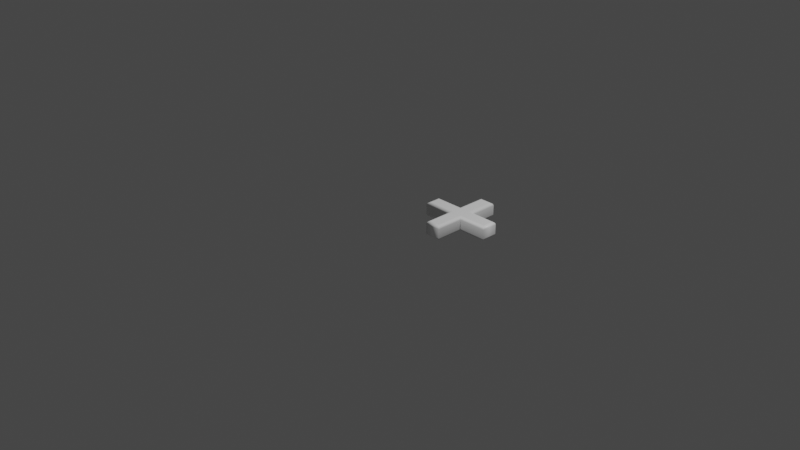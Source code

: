 # Source: 43.blend  (saved by Blender 2.83.19; exported with 4.5.12 LTS)
import bpy
from mathutils import Matrix  # noqa: F401  (used for matrix-valued properties, if any)

bpy.ops.wm.read_factory_settings(use_empty=True)
scene = bpy.context.scene
scene.name = 'Scene'

# ---- collections
col_collection = bpy.data.collections.new('Collection'); scene.collection.children.link(col_collection)

# ---- materials (node trees are filled in below, after node groups)
mat_material = bpy.data.materials.new('Material')
mat_material.alpha_threshold = 0.0
mat_material.use_transparent_shadow = False
mat_material.line_color = (0.0, 0.0, 0.0, 1.0)

# ---- material node trees
mat_material.use_nodes = True; mat_material.node_tree.nodes.clear()
_N = mat_material.node_tree.nodes; _L = mat_material.node_tree.links
n0 = _N.new('ShaderNodeOutputMaterial'); n0.name = 'Material Output'; n0.location = (300, 300)
n1 = _N.new('ShaderNodeBsdfPrincipled'); n1.name = 'Principled BSDF'; n1.location = (10, 300)
n1.distribution = 'GGX'
n1.subsurface_method = 'BURLEY'
n1.inputs[0].default_value = (1.0, 1.0, 1.0, 1.0)
n1.inputs[2].default_value = 0.4
n1.inputs[3].default_value = 1.45
n1.inputs[27].default_value = (0.0, 0.0, 0.0, 1.0)
n1.inputs[28].default_value = 1.0
_L.new(n1.outputs[0], n0.inputs[0])
n0.is_active_output = True

# ---- world
world_world = bpy.data.worlds.new('World'); scene.world = world_world
world_world.use_nodes = True; world_world.node_tree.nodes.clear()
_N = world_world.node_tree.nodes; _L = world_world.node_tree.links
n0 = _N.new('ShaderNodeOutputWorld'); n0.name = 'World Output'; n0.location = (300, 300)
n1 = _N.new('ShaderNodeBackground'); n1.name = 'Background'; n1.location = (10, 300)
n1.inputs[0].default_value = (0.05088, 0.05088, 0.05088, 1.0)
_L.new(n1.outputs[0], n0.inputs[0])
n0.is_active_output = True
world_world.color = (0.05088, 0.05088, 0.05088)
world_world.use_sun_shadow = False
world_world.sun_shadow_jitter_overblur = 0.0

# ---- cameras
cam_camera = bpy.data.cameras.new('Camera')
cam_camera.clip_end = 100.0
cam_camera.ortho_scale = 7.314

# ---- lights
light_light = bpy.data.lights.new('Light', 'POINT')
light_light.transmission_factor = 0.0
light_light.energy = 1000.0
light_light.shadow_soft_size = 0.1
light_light.shadow_maximum_resolution = 0.006
light_light.use_absolute_resolution = True

# ---- meshes
me_43 = bpy.data.meshes.new('43')
me_43.from_pydata([(0.3703, 0.8152, 0.08), (0.4873, 0.8152, 0.08), (0.4873, 0.5061, 0.08), (0.7971, 0.5061, 0.08), (0.7971, 0.3877, 0.08), (0.4873, 0.3877, 0.08), (0.4873, 0.07866, 0.08), (0.3703, 0.07866, 0.08), (0.3703, 0.3877, 0.08), (0.06126, 0.3877, 0.08), (0.06126, 0.5061, 0.08), (0.3703, 0.5061, 0.08), (0.3703, 0.8152, -0.08), (0.4873, 0.8152, -0.08), (0.4873, 0.5061, -0.08), (0.7971, 0.5061, -0.08), (0.7971, 0.3877, -0.08), (0.4873, 0.3877, -0.08), (0.4873, 0.07866, -0.08), (0.3703, 0.07866, -0.08), (0.3703, 0.3877, -0.08), (0.06126, 0.3877, -0.08), (0.06126, 0.5061, -0.08), (0.3703, 0.5061, -0.08), (0.3703, 0.8152, -0.08), (0.3589, 0.8267, -0.07772), (0.3491, 0.8364, -0.07121), (0.3426, 0.8429, -0.06148), (0.3403, 0.8452, -0.05), (0.3403, 0.8452, 0.05), (0.3426, 0.8429, 0.06148), (0.3491, 0.8364, 0.07121), (0.3589, 0.8267, 0.07772), (0.3703, 0.8152, 0.08), (0.4873, 0.8152, -0.08), (0.4988, 0.8267, -0.07772), (0.5085, 0.8364, -0.07121), (0.515, 0.8429, -0.06148), (0.5173, 0.8452, -0.05), (0.5173, 0.8452, 0.05), (0.515, 0.8429, 0.06148), (0.5085, 0.8364, 0.07121), (0.4988, 0.8267, 0.07772), (0.4873, 0.8152, 0.08), (0.4873, 0.5061, -0.08), (0.4988, 0.5176, -0.07772), (0.5085, 0.5273, -0.07121), (0.515, 0.5338, -0.06148), (0.5173, 0.5361, -0.05), (0.5173, 0.5361, 0.05), (0.515, 0.5338, 0.06148), (0.5085, 0.5273, 0.07121), (0.4988, 0.5176, 0.07772), (0.4873, 0.5061, 0.08), (0.7971, 0.5061, -0.08), (0.8086, 0.5176, -0.07772), (0.8183, 0.5273, -0.07121), (0.8248, 0.5338, -0.06148), (0.8271, 0.5361, -0.05), (0.8271, 0.5361, 0.05), (0.8248, 0.5338, 0.06148), (0.8183, 0.5273, 0.07121), (0.8086, 0.5176, 0.07772), (0.7971, 0.5061, 0.08), (0.7971, 0.3877, -0.08), (0.8086, 0.3763, -0.07772), (0.8183, 0.3665, -0.07121), (0.8248, 0.36, -0.06148), (0.8271, 0.3577, -0.05), (0.8271, 0.3577, 0.05), (0.8248, 0.36, 0.06148), (0.8183, 0.3665, 0.07121), (0.8086, 0.3763, 0.07772), (0.7971, 0.3877, 0.08), (0.4873, 0.3877, -0.08), (0.4988, 0.3763, -0.07772), (0.5085, 0.3665, -0.07121), (0.515, 0.36, -0.06148), (0.5173, 0.3577, -0.05), (0.5173, 0.3577, 0.05), (0.515, 0.36, 0.06148), (0.5085, 0.3665, 0.07121), (0.4988, 0.3763, 0.07772), (0.4873, 0.3877, 0.08), (0.4873, 0.07866, -0.08), (0.4988, 0.06718, -0.07772), (0.5085, 0.05745, -0.07121), (0.515, 0.05095, -0.06148), (0.5173, 0.04866, -0.05), (0.5173, 0.04866, 0.05), (0.515, 0.05095, 0.06148), (0.5085, 0.05745, 0.07121), (0.4988, 0.06718, 0.07772), (0.4873, 0.07866, 0.08), (0.3703, 0.07866, -0.08), (0.3589, 0.06718, -0.07772), (0.3491, 0.05745, -0.07121), (0.3426, 0.05095, -0.06148), (0.3403, 0.04866, -0.05), (0.3403, 0.04866, 0.05), (0.3426, 0.05095, 0.06148), (0.3491, 0.05745, 0.07121), (0.3589, 0.06718, 0.07772), (0.3703, 0.07866, 0.08), (0.3703, 0.3877, -0.08), (0.3589, 0.3763, -0.07772), (0.3491, 0.3665, -0.07121), (0.3426, 0.36, -0.06148), (0.3403, 0.3577, -0.05), (0.3403, 0.3577, 0.05), (0.3426, 0.36, 0.06148), (0.3491, 0.3665, 0.07121), (0.3589, 0.3763, 0.07772), (0.3703, 0.3877, 0.08), (0.06126, 0.3877, -0.08), (0.04978, 0.3763, -0.07772), (0.04005, 0.3665, -0.07121), (0.03354, 0.36, -0.06148), (0.03126, 0.3577, -0.05), (0.03126, 0.3577, 0.05), (0.03354, 0.36, 0.06148), (0.04005, 0.3665, 0.07121), (0.04978, 0.3763, 0.07772), (0.06126, 0.3877, 0.08), (0.06126, 0.5061, -0.08), (0.04978, 0.5176, -0.07772), (0.04005, 0.5273, -0.07121), (0.03354, 0.5338, -0.06148), (0.03126, 0.5361, -0.05), (0.03126, 0.5361, 0.05), (0.03354, 0.5338, 0.06148), (0.04005, 0.5273, 0.07121), (0.04978, 0.5176, 0.07772), (0.06126, 0.5061, 0.08), (0.3703, 0.5061, -0.08), (0.3589, 0.5176, -0.07772), (0.3491, 0.5273, -0.07121), (0.3426, 0.5338, -0.06148), (0.3403, 0.5361, -0.05), (0.3403, 0.5361, 0.05), (0.3426, 0.5338, 0.06148), (0.3491, 0.5273, 0.07121), (0.3589, 0.5176, 0.07772), (0.3703, 0.5061, 0.08)], [], [(11, 1, 0), (11, 2, 1), (9, 11, 10), (9, 2, 11), (9, 3, 2), (9, 4, 3), (8, 4, 9), (7, 5, 8), (5, 4, 8), (7, 6, 5), (13, 23, 12), (14, 23, 13), (23, 21, 22), (14, 21, 23), (15, 21, 14), (16, 21, 15), (16, 20, 21), (17, 19, 20), (16, 17, 20), (18, 19, 17), (25, 35, 34, 24), (26, 36, 35, 25), (27, 37, 36, 26), (28, 38, 37, 27), (29, 39, 38, 28), (30, 40, 39, 29), (31, 41, 40, 30), (32, 42, 41, 31), (33, 43, 42, 32), (35, 45, 44, 34), (36, 46, 45, 35), (37, 47, 46, 36), (38, 48, 47, 37), (39, 49, 48, 38), (40, 50, 49, 39), (41, 51, 50, 40), (42, 52, 51, 41), (43, 53, 52, 42), (45, 55, 54, 44), (46, 56, 55, 45), (47, 57, 56, 46), (48, 58, 57, 47), (49, 59, 58, 48), (50, 60, 59, 49), (51, 61, 60, 50), (52, 62, 61, 51), (53, 63, 62, 52), (55, 65, 64, 54), (56, 66, 65, 55), (57, 67, 66, 56), (58, 68, 67, 57), (59, 69, 68, 58), (60, 70, 69, 59), (61, 71, 70, 60), (62, 72, 71, 61), (63, 73, 72, 62), (65, 75, 74, 64), (66, 76, 75, 65), (67, 77, 76, 66), (68, 78, 77, 67), (69, 79, 78, 68), (70, 80, 79, 69), (71, 81, 80, 70), (72, 82, 81, 71), (73, 83, 82, 72), (75, 85, 84, 74), (76, 86, 85, 75), (77, 87, 86, 76), (78, 88, 87, 77), (79, 89, 88, 78), (80, 90, 89, 79), (81, 91, 90, 80), (82, 92, 91, 81), (83, 93, 92, 82), (85, 95, 94, 84), (86, 96, 95, 85), (87, 97, 96, 86), (88, 98, 97, 87), (89, 99, 98, 88), (90, 100, 99, 89), (91, 101, 100, 90), (92, 102, 101, 91), (93, 103, 102, 92), (95, 105, 104, 94), (96, 106, 105, 95), (97, 107, 106, 96), (98, 108, 107, 97), (99, 109, 108, 98), (100, 110, 109, 99), (101, 111, 110, 100), (102, 112, 111, 101), (103, 113, 112, 102), (105, 115, 114, 104), (106, 116, 115, 105), (107, 117, 116, 106), (108, 118, 117, 107), (109, 119, 118, 108), (110, 120, 119, 109), (111, 121, 120, 110), (112, 122, 121, 111), (113, 123, 122, 112), (115, 125, 124, 114), (116, 126, 125, 115), (117, 127, 126, 116), (118, 128, 127, 117), (119, 129, 128, 118), (120, 130, 129, 119), (121, 131, 130, 120), (122, 132, 131, 121), (123, 133, 132, 122), (125, 135, 134, 124), (126, 136, 135, 125), (127, 137, 136, 126), (128, 138, 137, 127), (129, 139, 138, 128), (130, 140, 139, 129), (131, 141, 140, 130), (132, 142, 141, 131), (133, 143, 142, 132), (135, 25, 24, 134), (136, 26, 25, 135), (137, 27, 26, 136), (138, 28, 27, 137), (139, 29, 28, 138), (140, 30, 29, 139), (141, 31, 30, 140), (142, 32, 31, 141), (143, 33, 32, 142)])
me_43.polygons.foreach_set('use_smooth', [0, 0, 0, 0, 0, 0, 0, 0, 0, 0, 0, 0, 0, 0, 0, 0, 0, 0, 0, 0, 1, 1, 1, 1, 1, 1, 1, 1, 1, 1, 1, 1, 1, 1, 1, 1, 1, 1, 1, 1, 1, 1, 1, 1, 1, 1, 1, 1, 1, 1, 1, 1, 1, 1, 1, 1, 1, 1, 1, 1, 1, 1, 1, 1, 1, 1, 1, 1, 1, 1, 1, 1, 1, 1, 1, 1, 1, 1, 1, 1, 1, 1, 1, 1, 1, 1, 1, 1, 1, 1, 1, 1, 1, 1, 1, 1, 1, 1, 1, 1, 1, 1, 1, 1, 1, 1, 1, 1, 1, 1, 1, 1, 1, 1, 1, 1, 1, 1, 1, 1, 1, 1, 1, 1, 1, 1, 1, 1])
_uv = me_43.uv_layers.new(name='UVMap')
_uv.uv.foreach_set('vector', [0.3331, 0.785, 0.4083, 0.6182, 0.4541, 0.664, 0.3331, 0.785, 0.2873, 0.7392, 0.4083, 0.6182, 0.4078, 0.9523, 0.3331, 0.785, 0.4541, 0.906, 0.4078, 0.9523, 0.2873, 0.7392, 0.3331, 0.785, 0.4078, 0.9523, 0.1661, 0.6179, 0.2873, 0.7392, 0.4078, 0.9523, 0.1197, 0.6642, 0.1661, 0.6179, 0.2625, 0.8095, 0.1197, 0.6642, 0.4078, 0.9523, 0.07216, 0.9999, 0.1905, 0.7375, 0.2625, 0.8095, 0.1905, 0.7375, 0.1197, 0.6642, 0.2625, 0.8095, 0.07216, 0.9999, 0.0001445, 0.9278, 0.1905, 0.7375, 0.6221, 0.21, 0.8361, 0.2996, 0.6192, 0.292, 0.839, 0.2175, 0.8361, 0.2996, 0.6221, 0.21, 0.8361, 0.2996, 0.9116, 0.5194, 0.8285, 0.5165, 0.839, 0.2175, 0.9116, 0.5194, 0.8361, 0.2996, 0.8466, 0.0001445, 0.9116, 0.5194, 0.839, 0.2175, 0.9296, 0.003045, 0.9116, 0.5194, 0.8466, 0.0001445, 0.9296, 0.003045, 0.9206, 0.5197, 0.9116, 0.5194, 0.9296, 0.5198, 0.9204, 0.5435, 0.9206, 0.5197, 0.9296, 0.003045, 0.9296, 0.5198, 0.9206, 0.5197, 0.9294, 0.5436, 0.9204, 0.5435, 0.9296, 0.5198, 0.5927, 0.4345, 0.6119, 0.3641, 0.6189, 0.3656, 0.6001, 0.4382, 0.5867, 0.4313, 0.606, 0.363, 0.6119, 0.3641, 0.5927, 0.4345, 0.5814, 0.4285, 0.6006, 0.3623, 0.606, 0.363, 0.5867, 0.4313, 0.5768, 0.4259, 0.5954, 0.3618, 0.6006, 0.3623, 0.5814, 0.4285, 0.5566, 0.4152, 0.5728, 0.3614, 0.5954, 0.3618, 0.5768, 0.4259, 0.5534, 0.4114, 0.5683, 0.3628, 0.5728, 0.3614, 0.5566, 0.4152, 0.5505, 0.4078, 0.5638, 0.3641, 0.5683, 0.3628, 0.5534, 0.4114, 0.5477, 0.4041, 0.5593, 0.3656, 0.5638, 0.3641, 0.5505, 0.4078, 0.545, 0.4001, 0.5547, 0.3672, 0.5593, 0.3656, 0.5477, 0.4041, 0.6119, 0.3641, 0.6104, 0.1608, 0.6189, 0.1565, 0.6189, 0.3656, 0.606, 0.363, 0.6014, 0.1654, 0.6104, 0.1608, 0.6119, 0.3641, 0.6006, 0.3623, 0.5921, 0.1703, 0.6014, 0.1654, 0.606, 0.363, 0.5954, 0.3618, 0.5828, 0.1753, 0.5921, 0.1703, 0.6006, 0.3623, 0.5728, 0.3614, 0.4418, 0.2324, 0.5828, 0.1753, 0.5954, 0.3618, 0.5683, 0.3628, 0.4336, 0.2368, 0.4418, 0.2324, 0.5728, 0.3614, 0.5638, 0.3641, 0.4253, 0.2412, 0.4336, 0.2368, 0.5683, 0.3628, 0.5593, 0.3656, 0.4171, 0.2455, 0.4253, 0.2412, 0.5638, 0.3641, 0.5547, 0.3672, 0.409, 0.2497, 0.4171, 0.2455, 0.5593, 0.3656, 0.6104, 0.1608, 0.4353, 0.02647, 0.4389, 0.01913, 0.6189, 0.1565, 0.6014, 0.1654, 0.4321, 0.03254, 0.4353, 0.02647, 0.6104, 0.1608, 0.5921, 0.1703, 0.4293, 0.03779, 0.4321, 0.03254, 0.6014, 0.1654, 0.5828, 0.1753, 0.4267, 0.04242, 0.4293, 0.03779, 0.5921, 0.1703, 0.4418, 0.2324, 0.416, 0.06268, 0.4267, 0.04242, 0.5828, 0.1753, 0.4336, 0.2368, 0.4122, 0.06588, 0.416, 0.06268, 0.4418, 0.2324, 0.4253, 0.2412, 0.4086, 0.06878, 0.4122, 0.06588, 0.4336, 0.2368, 0.4171, 0.2455, 0.4049, 0.07157, 0.4086, 0.06878, 0.4253, 0.2412, 0.409, 0.2497, 0.4009, 0.07437, 0.4049, 0.07157, 0.4171, 0.2455, 0.4353, 0.02647, 0.3643, 0.007139, 0.3658, 0.0001445, 0.4389, 0.01913, 0.4321, 0.03254, 0.3632, 0.01309, 0.3643, 0.007139, 0.4353, 0.02647, 0.4293, 0.03779, 0.3625, 0.01841, 0.3632, 0.01309, 0.4321, 0.03254, 0.4267, 0.04242, 0.362, 0.02362, 0.3625, 0.01841, 0.4293, 0.03779, 0.416, 0.06268, 0.3617, 0.04631, 0.362, 0.02362, 0.4267, 0.04242, 0.4122, 0.06588, 0.363, 0.05087, 0.3617, 0.04631, 0.416, 0.06268, 0.4086, 0.06878, 0.3644, 0.05536, 0.363, 0.05087, 0.4122, 0.06588, 0.4049, 0.07157, 0.3658, 0.05983, 0.3644, 0.05536, 0.4086, 0.06878, 0.4009, 0.07437, 0.3675, 0.06445, 0.3658, 0.05983, 0.4049, 0.07157, 0.3643, 0.007139, 0.1602, 0.008718, 0.1559, 0.0002226, 0.3658, 0.0001445, 0.3632, 0.01309, 0.1649, 0.01775, 0.1602, 0.008718, 0.3643, 0.007139, 0.3625, 0.01841, 0.1698, 0.02702, 0.1649, 0.01775, 0.3632, 0.01309, 0.362, 0.02362, 0.1748, 0.03631, 0.1698, 0.02702, 0.3625, 0.01841, 0.3617, 0.04631, 0.2317, 0.1775, 0.1748, 0.03631, 0.362, 0.02362, 0.363, 0.05087, 0.2362, 0.1858, 0.2317, 0.1775, 0.3617, 0.04631, 0.3644, 0.05536, 0.2405, 0.1941, 0.2362, 0.1858, 0.363, 0.05087, 0.3658, 0.05983, 0.2448, 0.2023, 0.2405, 0.1941, 0.3644, 0.05536, 0.3675, 0.06445, 0.249, 0.2104, 0.2448, 0.2023, 0.3658, 0.05983, 0.1602, 0.008718, 0.02621, 0.1836, 0.01884, 0.1799, 0.1559, 0.0002226, 0.1649, 0.01775, 0.03229, 0.1867, 0.02621, 0.1836, 0.1602, 0.008718, 0.1698, 0.02702, 0.03754, 0.1896, 0.03229, 0.1867, 0.1649, 0.01775, 0.1748, 0.03631, 0.04217, 0.1922, 0.03754, 0.1896, 0.1698, 0.02702, 0.2317, 0.1775, 0.0624, 0.2028, 0.04217, 0.1922, 0.1748, 0.03631, 0.2362, 0.1858, 0.06559, 0.2067, 0.0624, 0.2028, 0.2317, 0.1775, 0.2405, 0.1941, 0.06847, 0.2102, 0.06559, 0.2067, 0.2362, 0.1858, 0.2448, 0.2023, 0.07125, 0.2139, 0.06847, 0.2102, 0.2405, 0.1941, 0.249, 0.2104, 0.07404, 0.2179, 0.07125, 0.2139, 0.2448, 0.2023, 0.02621, 0.1836, 0.007147, 0.254, 0.0001445, 0.2525, 0.01884, 0.1799, 0.03229, 0.1867, 0.01309, 0.2551, 0.007147, 0.254, 0.02621, 0.1836, 0.03754, 0.1896, 0.01841, 0.2558, 0.01309, 0.2551, 0.03229, 0.1867, 0.04217, 0.1922, 0.02361, 0.2563, 0.01841, 0.2558, 0.03754, 0.1896, 0.0624, 0.2028, 0.04623, 0.2566, 0.02361, 0.2563, 0.04217, 0.1922, 0.06559, 0.2067, 0.05077, 0.2552, 0.04623, 0.2566, 0.0624, 0.2028, 0.06847, 0.2102, 0.05525, 0.2539, 0.05077, 0.2552, 0.06559, 0.2067, 0.07125, 0.2139, 0.0597, 0.2524, 0.05525, 0.2539, 0.06847, 0.2102, 0.07404, 0.2179, 0.0643, 0.2508, 0.0597, 0.2524, 0.07125, 0.2139, 0.007147, 0.254, 0.008973, 0.4573, 0.0004931, 0.4616, 0.0001445, 0.2525, 0.01309, 0.2551, 0.01798, 0.4526, 0.008973, 0.4573, 0.007147, 0.254, 0.01841, 0.2558, 0.02724, 0.4477, 0.01798, 0.4526, 0.01309, 0.2551, 0.02361, 0.2563, 0.03651, 0.4427, 0.02724, 0.4477, 0.01841, 0.2558, 0.04623, 0.2566, 0.1773, 0.3855, 0.03651, 0.4427, 0.02361, 0.2563, 0.05077, 0.2552, 0.1856, 0.381, 0.1773, 0.3855, 0.04623, 0.2566, 0.05525, 0.2539, 0.1939, 0.3766, 0.1856, 0.381, 0.05077, 0.2552, 0.0597, 0.2524, 0.2021, 0.3723, 0.1939, 0.3766, 0.05525, 0.2539, 0.0643, 0.2508, 0.2102, 0.3681, 0.2021, 0.3723, 0.0597, 0.2524, 0.008973, 0.4573, 0.184, 0.5908, 0.1803, 0.5982, 0.0004931, 0.4616, 0.01798, 0.4526, 0.1871, 0.5848, 0.184, 0.5908, 0.008973, 0.4573, 0.02724, 0.4477, 0.1899, 0.5795, 0.1871, 0.5848, 0.01798, 0.4526, 0.03651, 0.4427, 0.1926, 0.5749, 0.1899, 0.5795, 0.02724, 0.4477, 0.1773, 0.3855, 0.2033, 0.5546, 0.1926, 0.5749, 0.03651, 0.4427, 0.1856, 0.381, 0.2071, 0.5514, 0.2033, 0.5546, 0.1773, 0.3855, 0.1939, 0.3766, 0.2107, 0.5486, 0.2071, 0.5514, 0.1856, 0.381, 0.2021, 0.3723, 0.2144, 0.5458, 0.2107, 0.5486, 0.1939, 0.3766, 0.2102, 0.3681, 0.2184, 0.543, 0.2144, 0.5458, 0.2021, 0.3723, 0.184, 0.5908, 0.255, 0.6102, 0.2534, 0.6171, 0.1803, 0.5982, 0.1871, 0.5848, 0.256, 0.6042, 0.255, 0.6102, 0.184, 0.5908, 0.1899, 0.5795, 0.2567, 0.5989, 0.256, 0.6042, 0.1871, 0.5848, 0.1926, 0.5749, 0.2573, 0.5937, 0.2567, 0.5989, 0.1899, 0.5795, 0.2033, 0.5546, 0.2576, 0.571, 0.2573, 0.5937, 0.1926, 0.5749, 0.2071, 0.5514, 0.2562, 0.5665, 0.2576, 0.571, 0.2033, 0.5546, 0.2107, 0.5486, 0.2549, 0.562, 0.2562, 0.5665, 0.2071, 0.5514, 0.2144, 0.5458, 0.2534, 0.5575, 0.2549, 0.562, 0.2107, 0.5486, 0.2184, 0.543, 0.2518, 0.5529, 0.2534, 0.5575, 0.2144, 0.5458, 0.255, 0.6102, 0.4584, 0.6091, 0.4627, 0.6176, 0.2534, 0.6171, 0.256, 0.6042, 0.4538, 0.6001, 0.4584, 0.6091, 0.255, 0.6102, 0.2567, 0.5989, 0.4489, 0.5908, 0.4538, 0.6001, 0.256, 0.6042, 0.2573, 0.5937, 0.4439, 0.5815, 0.4489, 0.5908, 0.2567, 0.5989, 0.2576, 0.571, 0.3873, 0.4403, 0.4439, 0.5815, 0.2573, 0.5937, 0.2562, 0.5665, 0.3828, 0.432, 0.3873, 0.4403, 0.2576, 0.571, 0.2549, 0.562, 0.3785, 0.4237, 0.3828, 0.432, 0.2562, 0.5665, 0.2534, 0.5575, 0.3742, 0.4154, 0.3785, 0.4237, 0.2549, 0.562, 0.2518, 0.5529, 0.3701, 0.4073, 0.3742, 0.4154, 0.2534, 0.5575, 0.4584, 0.6091, 0.5927, 0.4345, 0.6001, 0.4382, 0.4627, 0.6176, 0.4538, 0.6001, 0.5867, 0.4313, 0.5927, 0.4345, 0.4584, 0.6091, 0.4489, 0.5908, 0.5814, 0.4285, 0.5867, 0.4313, 0.4538, 0.6001, 0.4439, 0.5815, 0.5768, 0.4259, 0.5814, 0.4285, 0.4489, 0.5908, 0.3873, 0.4403, 0.5566, 0.4152, 0.5768, 0.4259, 0.4439, 0.5815, 0.3828, 0.432, 0.5534, 0.4114, 0.5566, 0.4152, 0.3873, 0.4403, 0.3785, 0.4237, 0.5505, 0.4078, 0.5534, 0.4114, 0.3828, 0.432, 0.3742, 0.4154, 0.5477, 0.4041, 0.5505, 0.4078, 0.3785, 0.4237, 0.3701, 0.4073, 0.545, 0.4001, 0.5477, 0.4041, 0.3742, 0.4154])
me_43.materials.append(mat_material)
me_43.use_remesh_fix_poles = True
me_43.use_remesh_preserve_attributes = False
me_43.use_mirror_vertex_groups = False
me_43.update()

# ---- objects
ob_light = bpy.data.objects.new('Light', light_light)
ob_camera = bpy.data.objects.new('Camera', cam_camera)
ob_43 = bpy.data.objects.new('43', me_43)

# ---- transforms, parenting, visibility, modifiers, constraints
ob_light.location = (4.076, 1.005, 5.904)
ob_light.rotation_euler = (0.6503, 0.05522, 1.866)
ob_light.lock_rotations_4d = False
ob_light.empty_display_type = 'ARROWS'
ob_light.color = (0.0, 0.0, 0.0, 0.0)
ob_light.lineart.crease_threshold = 0.0
ob_camera.location = (7.359, -6.926, 4.958)
ob_camera.rotation_euler = (1.109, 0.0, 0.8149)
ob_camera.lock_rotations_4d = False
ob_camera.empty_display_type = 'ARROWS'
ob_camera.color = (0.0, 0.0, 0.0, 0.0)
ob_camera.display_type = 'WIRE'
ob_camera.lineart.crease_threshold = 0.0
ob_43.location = (0.0, 0.0, 0.0)
ob_43.lineart.crease_threshold = 0.0

# ---- collection membership
col_collection.objects.link(ob_light)
col_collection.objects.link(ob_camera)
col_collection.objects.link(ob_43)

# ---- scene / render settings (as saved in the file)
scene.camera = ob_camera
scene.frame_start = 1; scene.frame_end = 250; scene.frame_set(1)
scene.render.engine = 'BLENDER_EEVEE_NEXT'
scene.cycles.use_denoising = False
scene.cycles.samples = 128
scene.cycles.sampling_pattern = 'TABULATED_SOBOL'
scene.cycles.use_adaptive_sampling = False
scene.cycles.use_light_tree = False
scene.view_settings.view_transform = 'Filmic'
bpy.context.view_layer.update()

